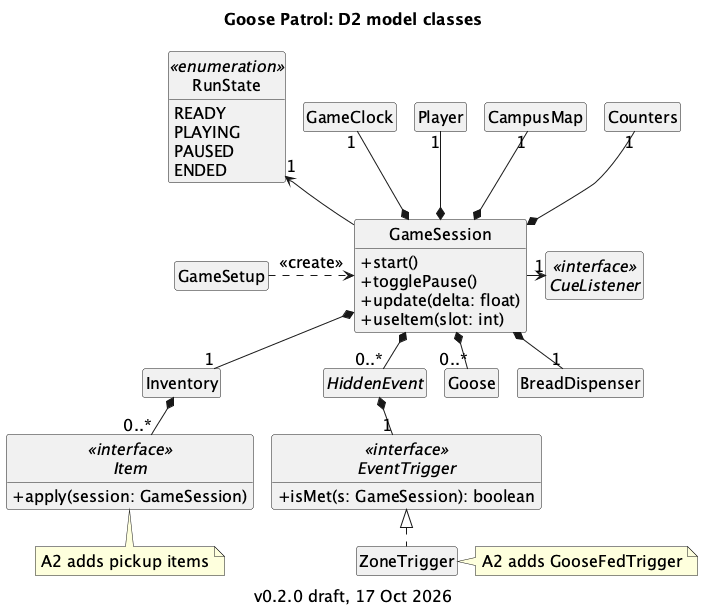

The diagram above was rendered by PlantUML. Its source (embedded in the PNG):
@startuml d2-model-classes

!include style.iuml
title Goose Patrol: D2 model classes
caption v0.2.0 draft, 17 Oct 2026
hide circle
hide empty members

class GameSession {
  +start()
  +togglePause() 
  +update(delta: float) 
  +useItem(slot: int)
}

enum RunState <<enumeration>> {
  READY
  PLAYING
  PAUSED
  ENDED
}

' Declared in this order on purpose: the order moves boxes left and right, and this one keeps D2 under 720 px.
class GameClock
class Player
class CampusMap
class Counters
class GameSetup
interface CueListener <<interface>>
class Inventory

interface Item <<interface>> {
  +apply(session: GameSession)
}

abstract class HiddenEvent

interface EventTrigger <<interface>> {
  +isMet(s: GameSession): boolean
}

class ZoneTrigger
class Goose
class BreadDispenser

RunState "1" <-- GameSession
GameClock "1" --* GameSession
Player "1" --* GameSession
CampusMap "1" --* GameSession
Counters "1" --* GameSession

GameSetup .right.> GameSession : <<create>>
GameSession -right-> "1" CueListener

GameSession *-- "1" Inventory
GameSession *-- "0..*" HiddenEvent
GameSession *-- "0..*" Goose
GameSession *-- "1" BreadDispenser
Inventory *-- "0..*" Item
HiddenEvent *-- "1" EventTrigger
EventTrigger <|.. ZoneTrigger

note bottom of Item : A2 adds pickup items

note right of ZoneTrigger : A2 adds GooseFedTrigger


@enduml